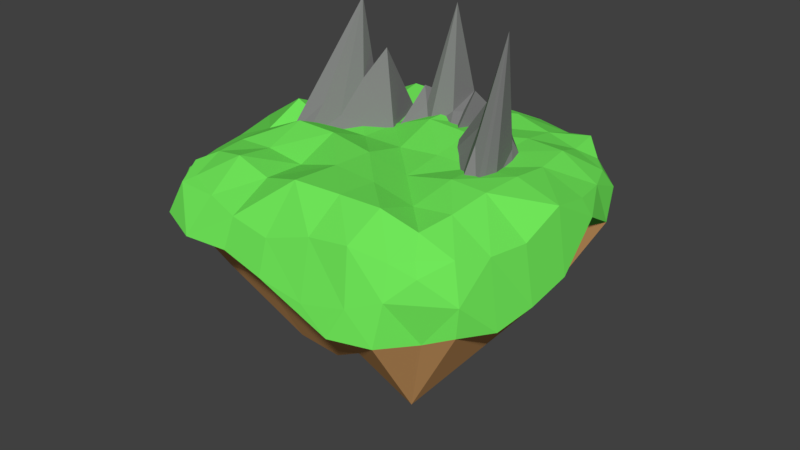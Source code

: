 # Source: Island2.blend  (saved by Blender 2.79.0; exported with 4.5.12 LTS)
import bpy
from mathutils import Matrix  # noqa: F401  (used for matrix-valued properties, if any)

bpy.ops.wm.read_factory_settings(use_empty=True)
scene = bpy.context.scene
scene.name = 'Scene'

# ---- collections
col_collection_1 = bpy.data.collections.new('Collection 1'); scene.collection.children.link(col_collection_1)

# ---- materials (node trees are filled in below, after node groups)
mat_mountains = bpy.data.materials.new('Mountains')
mat_mountains.alpha_threshold = 0.0
mat_mountains.use_transparent_shadow = False
mat_mountains.diffuse_color = (0.2203, 0.2203, 0.2203, 1.0)
mat_mountains.roughness = 0.5
mat_island2dirt = bpy.data.materials.new('Island2Dirt')
mat_island2dirt.alpha_threshold = 0.0
mat_island2dirt.use_transparent_shadow = False
mat_island2dirt.diffuse_color = (0.8, 0.4237, 0.1627, 1.0)
mat_island2dirt.roughness = 0.5
mat_island2grass = bpy.data.materials.new('Island2Grass')
mat_island2grass.alpha_threshold = 0.0
mat_island2grass.use_transparent_shadow = False
mat_island2grass.diffuse_color = (0.1631, 0.8, 0.1016, 1.0)
mat_island2grass.roughness = 0.5

# ---- material node trees

# ---- world
world_world = bpy.data.worlds.new('World'); scene.world = world_world
world_world.color = (0.05088, 0.05088, 0.05088)
world_world.use_sun_shadow = False
world_world.sun_shadow_jitter_overblur = 0.0
world_world.cycles.sampling_method = 'MANUAL'

# ---- meshes
me_plane = bpy.data.meshes.new('Plane')
me_plane.from_pydata([(2.49, 8.018, -1.236), (-0.6219, 8.542, -1.236), (-7.529, 0.6698, -1.236), (-3.712, 6.192, -1.188), (6.567, 3.556, -1.236), (9.281, -1.043, -1.236), (9.324, -2.702, -1.236), (8.483, -3.317, -1.236), (6.041, -2.472, -1.236), (2.359, 1.198, -1.236), (-2.288, 2.231, -1.118), (-6.014, -1.915, -1.193), (-8.425, -2.657, -1.236), (-8.512, -0.006628, -1.236), (-5.438, 3.06, 6.843), (-0.1981, 5.648, 6.843), (5.469, 2.893, 6.843), (-7.218, -0.5339, -1.101), (-4.852, 3.339, 2.409), (-7.206, -1.944, -1.108), (-5.744, -0.3817, 0.8407), (-6.692, 0.8184, -0.7269), (-4.546, 2.009, 2.102), (-4.152, 3.763, 3.686), (-7.222, -0.1953, -1.199), (-4.93, 0.2505, 0.02907), (-5.73, 2.573, 0.3829), (0.6619, 4.322, 0.5018), (-0.4167, 7.113, 0.3649), (0.6524, 6.469, 1.202), (-1.295, 6.056, 0.758), (-1.21, 4.1, 0.5866), (-1.83, 4.67, 1.524), (-0.9807, 6.852, 0.02733), (1.501, 5.391, 1.704), (1.245, 4.588, 0.5555), (-0.0931, 7.227, 0.2492), (-0.5456, 3.453, -0.6688), (6.122, 2.773, -0.004746), (6.971, -1.853, -0.792), (4.598, 3.811, 1.815), (7.021, -1.206, -0.688), (4.654, 1.487, 1.38), (7.093, -0.1683, -0.7776), (5.717, -0.3171, 1.169), (3.989, 4.096, 2.807), (5.814, 3.172, 0.4112), (7.236, 1.24, -1.232), (4.967, 0.223, 0.2817)], [], [(0, 34, 9), (4, 47, 5), (3, 23, 10), (10, 25, 11), (11, 20, 19), (12, 19, 17), (2, 24, 21), (3, 26, 18), (9, 37, 10), (10, 32, 3), (1, 33, 28), (0, 36, 29), (5, 43, 41), (7, 6, 41), (8, 7, 39), (9, 48, 42), (0, 45, 40), (4, 46, 38), (9, 35, 27), (19, 14, 17), (18, 14, 22), (17, 14, 21), (25, 22, 14), (26, 21, 14), (20, 14, 19), (31, 15, 30), (33, 30, 15), (27, 35, 29), (36, 28, 15), (37, 27, 15), (43, 16, 41), (42, 16, 40), (41, 16, 39), (46, 40, 16), (39, 16, 44), (38, 16, 43), (44, 16, 42), (34, 0, 29), (9, 34, 35), (5, 47, 43), (47, 4, 38), (10, 23, 22), (23, 3, 18), (11, 25, 20), (25, 10, 22), (11, 19, 12), (12, 17, 13), (17, 24, 13), (13, 24, 2), (21, 26, 2), (2, 26, 3), (10, 37, 31), (37, 9, 27), (3, 32, 30), (32, 10, 31), (30, 33, 3), (3, 33, 1), (28, 36, 1), (1, 36, 0), (5, 41, 6), (7, 41, 39), (8, 39, 44), (44, 48, 8), (8, 48, 9), (42, 45, 9), (9, 45, 0), (40, 46, 0), (0, 46, 4), (18, 22, 23), (17, 21, 24), (25, 14, 20), (26, 14, 18), (31, 30, 32), (33, 15, 28), (15, 27, 29), (29, 35, 34), (36, 15, 29), (37, 15, 31), (42, 40, 45), (46, 16, 38), (38, 43, 47), (44, 42, 48)])
me_plane.materials.append(mat_mountains)
me_plane.use_remesh_preserve_volume = False
me_plane.use_remesh_preserve_attributes = False
me_plane.use_mirror_vertex_groups = False
me_plane.update()
me_cube = bpy.data.meshes.new('Cube')
me_cube.from_pydata([(-8.976, -8.946, -2.39), (-8.478, -8.432, -0.9958), (-8.976, 9.107, -2.618), (-8.478, 8.791, -2.052), (8.592, -8.946, -2.59), (8.069, -8.432, -1.898), (8.988, 8.834, -3.239), (8.475, 8.603, -1.898), (-11.76, 0.08032, -5.925), (-11.1, 0.08555, -1.422), (0.005916, 11.9, -3.735), (-0.001535, 11.24, -1.563), (11.77, 0.08032, -5.196), (11.1, 0.08555, -1.049), (0.005916, -11.74, -4.375), (-0.001535, -11.07, -2.246), (-0.001535, 0.08555, -0.678), (0.005916, 0.07685, -18.52), (-11.15, -5.524, -5.031), (-10.39, 5.308, -1.656), (-5.53, 11.21, -3.661), (5.195, 10.53, -1.693), (11.04, 5.626, -4.226), (10.39, -5.137, -2.249), (5.566, -11.09, -4.499), (-4.998, -10.36, -1.517), (-11.02, 5.619, -2.758), (-10.41, -5.147, -1.898), (5.523, 11.17, -2.348), (-5.198, 10.53, -2.162), (11.3, -5.592, -6.254), (10.39, 5.307, -1.898), (-5.709, -11.82, -3.741), (5.2, -10.37, -1.229), (-0.001535, -5.495, 0.08323), (-0.001535, 5.666, 0.1985), (5.551, 0.08555, -0.4115), (-5.87, 0.08555, -0.7196), (0.005916, -5.833, -12.36), (0.005916, 5.994, -14.12), (-5.609, 0.08032, -9.457), (5.89, 0.08032, -5.756), (5.88, 6.285, -10.77), (-5.8, 5.707, -7.053), (-7.626, -7.088, -8.305), (-5.418, 5.529, -0.7002), (5.414, 5.528, -0.4115), (5.415, -5.358, -0.8376), (-5.422, -5.362, -0.4115), (5.539, -5.553, -13.56), (-10.16, -7.58, -2.241), (-9.586, 7.309, -2.002), (-7.577, 10.24, -2.929), (7.223, 9.766, -1.106), (10.17, 7.741, -2.944), (9.583, -7.138, -1.898), (7.456, -10.26, -3.798), (-7.194, -9.551, -1.247), (-11.57, 2.989, -3.897), (-10.91, -2.654, -1.898), (2.787, 11.69, -3.776), (-2.726, 11.04, -2.082), (11.64, -2.842, -5.839), (10.9, 2.823, -1.658), (-2.885, -11.54, -3.765), (2.723, -10.59, -1.461), (-0.001535, -8.709, 0.3231), (-0.003611, 2.876, 0.268), (8.327, 0.08555, -0.1463), (-2.778, 0.08555, -0.6964), (0.005916, -8.79, -8.016), (0.005916, 3.037, -13.38), (-8.82, 0.08032, -6.242), (2.948, 0.08032, -13.56), (-11.59, -2.834, -5.057), (-10.9, 2.823, -1.691), (-2.89, 11.72, -4.057), (2.723, 11.04, -1.558), (11.55, 2.982, -2.715), (10.9, -2.652, -2.293), (2.906, -11.58, -4.935), (-2.728, -10.87, -1.898), (-9.852, 7.31, -2.523), (-9.649, -7.186, -1.898), (7.643, 9.949, -3.748), (-7.19, 9.717, -2.613), (10.38, -7.739, -4.144), (9.583, 7.309, -1.898), (-7.67, -10.2, -1.532), (7.187, -9.546, -1.898), (-0.004593, -2.705, -0.05672), (-0.001535, 8.456, -0.741), (2.775, 0.08555, -0.4115), (-8.33, 0.08555, 0.3868), (0.005916, -2.876, -10.81), (0.005916, 8.95, -8.866), (-3.09, 0.08032, -11.45), (8.832, 0.08032, -6.971), (5.89, 3.037, -11.51), (5.639, 8.571, -5.671), (2.948, 5.994, -9.67), (8.619, 5.851, -8.306), (-5.878, 3.037, -8.187), (-6.303, 9.638, -4.526), (-9.14, 6.045, -4.883), (-2.936, 5.994, -10.35), (-6.85, -9.573, -5.085), (-5.878, -2.876, -8.168), (-10.37, -8.208, -3.509), (-2.936, -5.833, -12.11), (-5.833, 2.863, -0.4115), (-5.272, 8.031, -0.112), (-2.766, 5.641, -0.8433), (-7.905, 5.38, -0.662), (5.527, 2.863, -0.377), (5.268, 8.029, -0.8512), (7.902, 5.381, -0.4687), (2.763, 5.641, -0.4115), (5.271, -7.862, -0.02103), (5.905, -2.692, -0.04642), (7.902, -5.209, -0.5817), (2.763, -5.47, -0.1495), (-5.272, -7.859, -0.01072), (-5.53, -2.692, 0.468), (-2.767, -5.473, -0.691), (-7.918, -5.218, -0.5831), (7.285, -10.93, -6.303), (5.89, -3.021, -12.15), (4.242, -8.588, -8.996), (10.26, -7.8, -5.978), (8.828, -2.875, -9.314), (3.125, -2.876, -10.41), (4.75, -11.67, -6.324), (-8.222, -2.668, -0.7322), (-2.778, -2.705, 0.4249), (-2.741, -8.173, -0.5497), (2.775, -2.705, -0.7414), (8.212, -2.666, -0.1542), (7.465, -7.418, -0.8969), (2.736, 8.339, -0.3613), (7.469, 7.593, -1.214), (8.211, 2.837, -0.5459), (-7.468, 7.589, -1.15), (-2.739, 8.339, -0.3309), (-2.778, 2.876, -0.7681), (-2.936, -2.876, -9.841), (-8.818, -2.875, -9.632), (-8.373, -10.78, -3.472), (-2.909, 8.868, -6.123), (-8.727, 8.742, -4.226), (-8.744, 3.011, -5.283), (8.23, 8.036, -2.795), (2.93, 8.894, -7.51), (2.948, 3.037, -12.21), (8.72, 2.999, -4.7), (-2.936, 3.037, -11.92), (-2.92, -8.741, -6.916), (-8.215, 2.837, -0.8145), (2.919, 2.876, 0.1018), (2.737, -8.17, 0.09928), (-7.474, -7.424, -0.4942), (8.748, -8.743, -6.504)], [], [(86, 56, 161), (160, 1, 57), (66, 65, 159), (67, 92, 158), (157, 9, 93), (156, 14, 64), (71, 96, 155), (154, 12, 97), (33, 65, 24), (53, 28, 21), (61, 20, 29), (98, 73, 153), (152, 42, 100), (151, 22, 101), (102, 72, 150), (149, 43, 104), (95, 105, 148), (147, 32, 88), (146, 44, 108), (94, 109, 145), (110, 69, 144), (111, 112, 143), (51, 113, 142), (141, 36, 68), (140, 46, 116), (139, 35, 117), (118, 89, 138), (119, 120, 137), (90, 121, 136), (135, 25, 81), (134, 48, 124), (133, 27, 125), (132, 24, 80), (131, 49, 128), (130, 30, 129), (85, 20, 52), (84, 7, 6), (88, 1, 0), (130, 49, 127), (41, 130, 127), (97, 62, 130), (94, 128, 38), (73, 94, 17), (73, 127, 131), (132, 14, 70), (128, 70, 38), (128, 126, 132), (123, 125, 48), (37, 133, 123), (9, 133, 93), (134, 34, 90), (69, 90, 16), (69, 123, 134), (66, 81, 15), (34, 135, 66), (124, 122, 135), (136, 47, 119), (36, 136, 119), (16, 136, 92), (137, 23, 79), (13, 137, 79), (68, 119, 137), (138, 5, 55), (120, 55, 23), (47, 138, 120), (115, 117, 46), (21, 139, 115), (77, 91, 139), (87, 116, 31), (7, 140, 87), (53, 115, 140), (141, 13, 63), (31, 141, 63), (116, 114, 141), (142, 45, 111), (85, 111, 29), (3, 142, 85), (143, 35, 91), (61, 91, 11), (29, 143, 61), (144, 16, 67), (35, 144, 67), (45, 144, 112), (145, 44, 107), (40, 145, 107), (96, 94, 145), (146, 18, 74), (72, 74, 8), (72, 107, 146), (147, 0, 50), (108, 50, 18), (108, 106, 147), (148, 43, 103), (20, 148, 103), (10, 148, 76), (82, 104, 26), (2, 149, 82), (52, 103, 149), (150, 8, 58), (26, 150, 58), (43, 150, 104), (99, 101, 42), (84, 99, 28), (6, 151, 84), (95, 100, 39), (10, 152, 95), (60, 99, 152), (71, 73, 17), (39, 153, 71), (100, 98, 153), (15, 64, 14), (77, 28, 60), (4, 89, 56), (12, 79, 62), (55, 4, 86), (23, 62, 79), (23, 86, 30), (31, 54, 87), (7, 54, 6), (13, 78, 63), (31, 78, 22), (11, 60, 10), (2, 85, 52), (61, 10, 76), (81, 32, 64), (50, 83, 27), (80, 15, 14), (98, 97, 41), (101, 98, 42), (22, 154, 101), (155, 40, 102), (105, 102, 43), (39, 155, 105), (106, 64, 32), (44, 156, 106), (109, 70, 156), (157, 37, 110), (113, 110, 45), (19, 157, 113), (158, 36, 114), (46, 158, 114), (117, 67, 158), (159, 33, 118), (121, 118, 47), (34, 159, 121), (122, 57, 25), (48, 160, 122), (125, 83, 160), (126, 56, 24), (49, 161, 126), (129, 86, 161), (25, 88, 32), (86, 4, 56), (160, 83, 1), (66, 15, 65), (67, 16, 92), (157, 75, 9), (156, 70, 14), (71, 17, 96), (154, 78, 12), (65, 80, 24), (24, 56, 33), (56, 89, 33), (53, 84, 28), (61, 76, 20), (98, 41, 73), (152, 99, 42), (151, 54, 22), (102, 40, 72), (149, 103, 43), (95, 39, 105), (147, 106, 32), (146, 107, 44), (94, 38, 109), (110, 37, 69), (111, 45, 112), (51, 19, 113), (141, 114, 36), (140, 115, 46), (139, 91, 35), (118, 33, 89), (119, 47, 120), (90, 34, 121), (135, 122, 25), (134, 123, 48), (133, 59, 27), (132, 126, 24), (131, 127, 49), (130, 62, 30), (85, 29, 20), (84, 53, 7), (88, 57, 1), (130, 129, 49), (41, 97, 130), (97, 12, 62), (94, 131, 128), (73, 131, 94), (73, 41, 127), (132, 80, 14), (128, 132, 70), (128, 49, 126), (123, 133, 125), (37, 93, 133), (9, 59, 133), (134, 124, 34), (69, 134, 90), (69, 37, 123), (66, 135, 81), (34, 124, 135), (124, 48, 122), (136, 121, 47), (36, 92, 136), (16, 90, 136), (137, 120, 23), (13, 68, 137), (68, 36, 119), (138, 89, 5), (120, 138, 55), (47, 118, 138), (115, 139, 117), (21, 77, 139), (77, 11, 91), (87, 140, 116), (7, 53, 140), (53, 21, 115), (141, 68, 13), (31, 116, 141), (116, 46, 114), (142, 113, 45), (85, 142, 111), (3, 51, 142), (143, 112, 35), (61, 143, 91), (29, 111, 143), (144, 69, 16), (35, 112, 144), (45, 110, 144), (145, 109, 44), (40, 96, 145), (96, 17, 94), (146, 108, 18), (72, 146, 74), (72, 40, 107), (147, 88, 0), (108, 147, 50), (108, 44, 106), (148, 105, 43), (20, 76, 148), (10, 95, 148), (82, 149, 104), (2, 52, 149), (52, 20, 103), (150, 72, 8), (26, 104, 150), (43, 102, 150), (99, 151, 101), (84, 151, 99), (6, 54, 151), (95, 152, 100), (10, 60, 152), (60, 28, 99), (71, 153, 73), (39, 100, 153), (100, 42, 98), (15, 81, 64), (77, 21, 28), (4, 5, 89), (12, 13, 79), (55, 5, 4), (23, 30, 62), (23, 55, 86), (31, 22, 54), (7, 87, 54), (13, 12, 78), (31, 63, 78), (11, 77, 60), (2, 3, 85), (61, 11, 10), (81, 25, 32), (51, 3, 2), (51, 2, 82), (75, 19, 26), (19, 51, 26), (59, 9, 74), (9, 75, 58), (9, 58, 8), (51, 82, 26), (8, 74, 9), (75, 26, 58), (74, 18, 27), (18, 50, 27), (50, 0, 83), (0, 1, 83), (27, 59, 74), (80, 65, 15), (98, 154, 97), (101, 154, 98), (22, 78, 154), (155, 96, 40), (105, 155, 102), (39, 71, 155), (106, 156, 64), (44, 109, 156), (109, 38, 70), (157, 93, 37), (113, 157, 110), (19, 75, 157), (158, 92, 36), (46, 117, 158), (117, 35, 67), (159, 65, 33), (121, 159, 118), (34, 66, 159), (122, 160, 57), (48, 125, 160), (125, 27, 83), (126, 161, 56), (49, 129, 161), (129, 30, 86), (25, 57, 88)])
me_cube.polygons.foreach_set('material_index', [1, 1, 1, 1, 1, 0, 0, 0, 1, 1, 1, 0, 0, 0, 0, 0, 0, 1, 0, 0, 1, 1, 1, 1, 1, 1, 1, 1, 1, 1, 1, 1, 1, 0, 0, 1, 1, 1, 0, 0, 0, 0, 0, 0, 0, 0, 0, 1, 1, 1, 1, 1, 1, 1, 1, 1, 1, 1, 1, 1, 1, 1, 1, 1, 1, 1, 1, 1, 1, 1, 1, 1, 1, 1, 1, 1, 1, 1, 1, 1, 1, 1, 1, 0, 0, 0, 0, 0, 0, 1, 1, 0, 0, 0, 0, 0, 0, 0, 0, 0, 0, 0, 0, 0, 0, 0, 0, 0, 0, 0, 1, 1, 1, 1, 1, 1, 1, 1, 1, 1, 1, 1, 1, 1, 1, 1, 1, 0, 0, 0, 0, 0, 0, 0, 0, 0, 1, 1, 1, 1, 1, 1, 1, 1, 1, 1, 1, 1, 1, 0, 1, 1, 1, 1, 1, 1, 1, 0, 0, 1, 1, 1, 1, 1, 1, 0, 0, 0, 0, 0, 0, 0, 0, 0, 1, 1, 1, 1, 1, 1, 1, 1, 1, 1, 1, 1, 1, 0, 0, 1, 1, 1, 0, 0, 0, 0, 0, 0, 1, 0, 0, 1, 1, 1, 1, 1, 1, 1, 1, 1, 1, 1, 1, 1, 1, 1, 1, 1, 1, 1, 1, 1, 1, 1, 1, 1, 1, 1, 1, 1, 1, 1, 1, 1, 1, 1, 1, 0, 0, 0, 0, 0, 0, 1, 1, 0, 0, 0, 0, 0, 0, 0, 0, 0, 0, 0, 0, 0, 0, 0, 0, 0, 0, 0, 1, 1, 1, 1, 1, 1, 1, 1, 1, 1, 1, 1, 1, 1, 1, 1, 1, 1, 1, 1, 1, 1, 1, 1, 1, 1, 1, 1, 1, 1, 1, 0, 0, 1, 0, 0, 0, 0, 0, 0, 1, 1, 1, 1, 1, 1, 1, 1, 1, 1, 1, 1, 1, 0, 1, 1])
me_cube.materials.append(mat_island2dirt)
me_cube.materials.append(mat_island2grass)
me_cube.use_remesh_preserve_volume = False
me_cube.use_remesh_preserve_attributes = False
me_cube.use_mirror_vertex_groups = False
me_cube.update()

# ---- objects
ob_islandmountains = bpy.data.objects.new('IslandMountains', me_plane)
ob_island2 = bpy.data.objects.new('Island2', me_cube)

# ---- transforms, parenting, visibility, modifiers, constraints
ob_islandmountains.location = (0.0, 0.0, 0.0)
ob_islandmountains.lineart.crease_threshold = 0.0
ob_island2.location = (0.0, 0.0, 0.0)
ob_island2.lineart.crease_threshold = 0.0

# ---- collection membership
col_collection_1.objects.link(ob_islandmountains)
col_collection_1.objects.link(ob_island2)

# ---- scene / render settings (as saved in the file)
scene.frame_start = 1; scene.frame_end = 250; scene.frame_set(1)
scene.render.engine = 'BLENDER_EEVEE_NEXT'
scene.render.resolution_percentage = 50
scene.render.dither_intensity = 0.0
scene.cycles.use_denoising = False
scene.cycles.samples = 128
scene.cycles.sampling_pattern = 'TABULATED_SOBOL'
scene.cycles.use_adaptive_sampling = False
scene.cycles.use_light_tree = False
scene.cycles.blur_glossy = 0.0
scene.cycles.sample_clamp_indirect = 0.0
scene.view_settings.view_transform = 'Standard'
bpy.context.view_layer.update()

# ---- added for rendering (the .blend has no active camera and no usable light): camera, sun
cam_auto = bpy.data.cameras.new('AutoCamera')
cam_auto.lens = 50.0
cam_auto.sensor_width = 36.0
cam_auto.clip_end = 1000.0
ob_auto_camera = bpy.data.objects.new('AutoCamera', cam_auto)
scene.collection.objects.link(ob_auto_camera)
ob_auto_camera.location = (38.8179, -46.5354, 25.2139)
ob_auto_camera.rotation_euler = (1.09748, -7.21219e-08, 0.694738)
scene.camera = ob_auto_camera
light_auto_sun = bpy.data.lights.new('AutoSun', 'SUN')
light_auto_sun.energy = 3.0
light_auto_sun.angle = 0.0523599
ob_auto_sun = bpy.data.objects.new('AutoSun', light_auto_sun)
scene.collection.objects.link(ob_auto_sun)
ob_auto_sun.rotation_euler = (0.872665, 0.174533, 0.523599)
bpy.context.view_layer.update()
